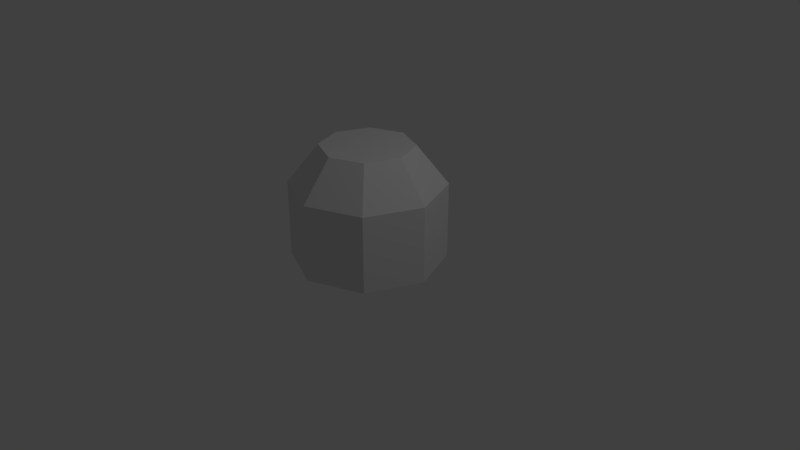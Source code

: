 # Source: junk1.blend  (saved by Blender 2.78.0; exported with 4.5.12 LTS)
import bpy
from mathutils import Matrix  # noqa: F401  (used for matrix-valued properties, if any)

bpy.ops.wm.read_factory_settings(use_empty=True)
scene = bpy.context.scene
scene.name = 'Scene'

# ---- collections
col_collection_1 = bpy.data.collections.new('Collection 1'); scene.collection.children.link(col_collection_1)

# ---- world
world_world = bpy.data.worlds.new('World'); scene.world = world_world
world_world.color = (0.05088, 0.05088, 0.05088)
world_world.use_sun_shadow = False
world_world.sun_shadow_jitter_overblur = 0.0
world_world.cycles.sampling_method = 'MANUAL'

# ---- cameras
cam_camera = bpy.data.cameras.new('Camera')
cam_camera.clip_end = 100.0
cam_camera.lens = 35.0
cam_camera.sensor_width = 32.0
cam_camera.sensor_height = 18.0
cam_camera.ortho_scale = 7.314
cam_camera.dof.focus_distance = 0.0
cam_camera.dof.aperture_fstop = 128.0

# ---- lights
light_lamp = bpy.data.lights.new('Lamp', 'POINT')
light_lamp.transmission_factor = 0.0
light_lamp.cutoff_distance = 30.0
light_lamp.energy = 100.0
light_lamp.shadow_buffer_clip_start = 1.001
light_lamp.shadow_soft_size = 0.1
light_lamp.shadow_maximum_resolution = 0.006
light_lamp.use_absolute_resolution = True

# ---- meshes
me_circle = bpy.data.meshes.new('Circle')
me_circle.from_pydata([(0.0, 1.0, 0.0), (-0.7071, 0.7071, 0.0), (-1.0, -4.371e-08, 0.0), (-0.7071, -0.7071, 0.0), (8.742e-08, -1.0, 0.0), (0.7071, -0.7071, 0.0), (1.0, 1.192e-08, 0.0), (0.7071, 0.7071, 0.0), (0.0, 1.0, 1.0), (-0.7071, 0.7071, 1.0), (-1.0, -4.371e-08, 1.0), (-0.7071, -0.7071, 1.0), (8.742e-08, -1.0, 1.0), (0.7071, -0.7071, 1.0), (1.0, 1.192e-08, 1.0), (0.7071, 0.7071, 1.0), (2.98e-09, 0.6, 1.5), (-0.4243, 0.4243, 1.5), (-0.6, -2.325e-08, 1.5), (-0.4243, -0.4243, 1.5), (5.543e-08, -0.6, 1.5), (0.4243, -0.4243, 1.5), (0.6, 1.014e-08, 1.5), (0.4243, 0.4243, 1.5)], [], [(7, 15, 14, 6), (5, 13, 12, 4), (3, 11, 10, 2), (1, 9, 8, 0), (0, 8, 15, 7), (6, 14, 13, 5), (4, 12, 11, 3), (2, 10, 9, 1), (11, 19, 18, 10), (9, 17, 16, 8), (8, 16, 23, 15), (14, 22, 21, 13), (12, 20, 19, 11), (10, 18, 17, 9), (15, 23, 22, 14), (13, 21, 20, 12), (17, 18, 19, 20, 21, 22, 23, 16)])
me_circle.use_remesh_preserve_volume = False
me_circle.use_remesh_preserve_attributes = False
me_circle.use_mirror_vertex_groups = False
me_circle.update()

# ---- objects
ob_junk2 = bpy.data.objects.new('junk2', me_circle)
ob_lamp = bpy.data.objects.new('Lamp', light_lamp)
ob_camera = bpy.data.objects.new('Camera', cam_camera)

# ---- transforms, parenting, visibility, modifiers, constraints
ob_junk2.location = (0.0, 0.0, 0.0)
ob_junk2.lineart.crease_threshold = 0.0
ob_lamp.location = (4.076, 1.005, 5.904)
ob_lamp.rotation_euler = (0.6503, 0.05522, 1.866)
ob_lamp.lock_rotations_4d = False
ob_lamp.empty_display_type = 'ARROWS'
ob_lamp.color = (0.0, 0.0, 0.0, 0.0)
ob_lamp.lineart.crease_threshold = 0.0
ob_camera.location = (7.481, -6.508, 5.344)
ob_camera.rotation_euler = (1.109, 0.0, 0.8149)
ob_camera.lock_rotations_4d = False
ob_camera.empty_display_type = 'ARROWS'
ob_camera.color = (0.0, 0.0, 0.0, 0.0)
ob_camera.display_type = 'WIRE'
ob_camera.lineart.crease_threshold = 0.0

# ---- collection membership
col_collection_1.objects.link(ob_junk2)
col_collection_1.objects.link(ob_lamp)
col_collection_1.objects.link(ob_camera)

# ---- scene / render settings (as saved in the file)
scene.camera = ob_camera
scene.frame_start = 1; scene.frame_end = 250; scene.frame_set(1)
scene.render.engine = 'BLENDER_EEVEE_NEXT'
scene.render.resolution_percentage = 50
scene.render.dither_intensity = 0.0
scene.cycles.use_denoising = False
scene.cycles.samples = 128
scene.cycles.sampling_pattern = 'TABULATED_SOBOL'
scene.cycles.light_sampling_threshold = 0.0
scene.cycles.use_adaptive_sampling = False
scene.cycles.use_light_tree = False
scene.cycles.blur_glossy = 0.0
scene.cycles.sample_clamp_indirect = 0.0
scene.view_settings.view_transform = 'Standard'
bpy.context.view_layer.update()
